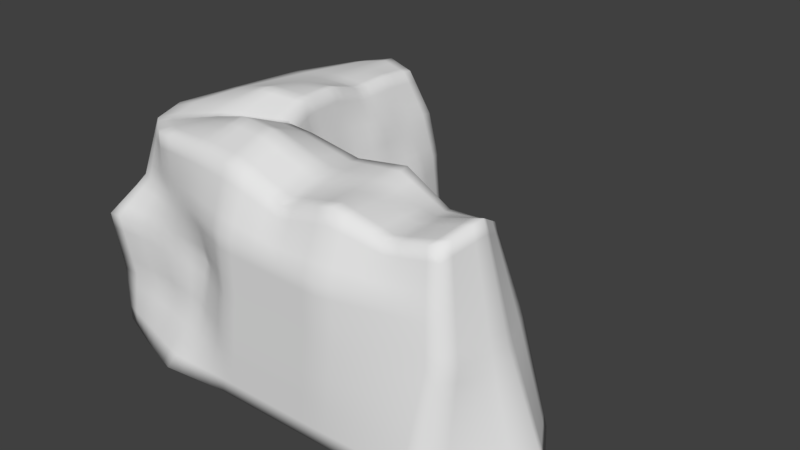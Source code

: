 # Source: G5.blend  (saved by Blender 2.78.0; exported with 4.5.12 LTS)
import bpy
from mathutils import Matrix  # noqa: F401  (used for matrix-valued properties, if any)

bpy.ops.wm.read_factory_settings(use_empty=True)
scene = bpy.context.scene
scene.name = 'Scene'

# ---- collections
col_collection_1 = bpy.data.collections.new('Collection 1'); scene.collection.children.link(col_collection_1)

# ---- world
world_world = bpy.data.worlds.new('World'); scene.world = world_world
world_world.color = (0.05088, 0.05088, 0.05088)
world_world.use_sun_shadow = False
world_world.sun_shadow_jitter_overblur = 0.0
world_world.cycles.sampling_method = 'MANUAL'

# ---- meshes
me_cube_001 = bpy.data.meshes.new('Cube.001')
me_cube_001.from_pydata([(-2.221, -1.379, -2.0), (-2.0, -1.0, 2.0), (-1.363, 1.658, -2.007), (-2.0, 0.7042, 2.0), (1.779, -1.379, -2.0), (1.789, -0.7854, 1.829), (2.39, 1.253, -2.0), (1.671, 0.6239, 1.627), (0.6374, 1.792, -2.007), (0.0, 0.6833, 2.0), (-0.2212, -1.379, -2.0), (0.0, -1.0, 1.946), (-2.0, -1.391, 0.0), (-1.765, 1.128, -0.001473), (2.0, 1.0, 0.0), (2.0, -1.0, 0.0), (0.0, -1.391, 0.0), (0.138, 0.9701, -0.001473), (-2.0, 0.0, -2.0), (-2.048, -0.1221, 2.311), (2.96, 0.3357, -2.0), (1.905, 0.0, 2.0), (0.0, 0.0, 1.882), (0.0, 0.0, -2.0), (2.33, 0.1311, 0.02824), (-5.129, -0.9636, -1.944), (-3.471, -1.523, -2.0), (-2.952, -0.8982, 2.0), (-1.999, 1.559, -2.007), (-2.54, 0.7633, 2.0), (-2.952, -0.8982, 0.0), (-2.306, 1.33, -0.001473), (-2.746, 0.08045, -2.0), (-2.794, -0.04167, 2.311), (-5.055, 1.072, -2.0), (-4.562, -0.3566, 1.936), (-2.149, 1.865, -2.007), (-2.941, 1.067, 1.812), (-5.243, -1.054, 0.2031), (-2.552, 1.478, -0.001473), (-3.874, 0.3129, -2.0), (-3.874, 0.3129, 1.932), (-4.593, 1.373, 1.98), (-2.293, 1.951, -2.007), (-3.076, 1.673, 2.007), (-4.834, 1.451, 0.0), (-2.753, 1.905, -0.09725), (-3.834, 1.451, -2.0), (-3.767, 1.437, 2.166), (-5.423, 4.74, -2.0), (-4.538, 4.743, 1.62), (-2.34, 5.057, -2.139), (-3.188, 4.64, 1.728), (-4.958, 4.852, 0.0), (-2.749, 4.965, -0.001473), (-3.834, 5.492, -2.0), (-3.834, 4.852, 1.786), (-3.834, 5.209, 0.0), (-3.834, 3.151, 1.84), (-3.213, 3.234, 1.757), (-5.423, 2.906, -2.0), (-4.958, 3.151, 0.0), (-3.834, 3.472, -2.0), (-2.213, 3.622, -2.008), (-2.691, 3.247, -0.00221), (-4.686, 3.097, 1.81), (-2.0, -1.391, 1.0), (-1.883, 0.9878, 0.9993), (1.836, 0.8119, 0.8134), (1.894, -0.8927, 0.9144), (0.0, -1.391, 0.8878), (0.1173, 0.9773, 0.9993), (2.117, 0.06554, 1.014), (-2.952, -1.105, 1.0), (-2.423, 1.047, 0.9993), (-4.775, -0.5818, 0.8945), (-2.747, 1.273, 0.9054), (-4.714, 1.412, 0.9901), (-2.915, 1.789, 0.9551), (-4.686, 4.797, 0.81), (-2.894, 4.881, 0.8632), (-3.834, 5.03, 1.0), (-4.76, 3.124, 0.905), (-2.864, 3.32, 0.934), (-1.661, 1.307, -1.004), (2.195, 1.126, -1.0), (1.889, -1.19, -1.0), (-0.1106, -1.394, -1.0), (0.436, 1.465, -1.004), (-2.111, -1.394, -1.0), (2.645, 0.2334, -0.9859), (-2.201, 1.366, -1.004), (-3.062, -1.088, -1.0), (-2.351, 1.672, -1.004), (-5.161, -0.9379, -0.9142), (-2.571, 1.849, -1.052), (-4.944, 1.261, -1.0), (-2.664, 4.98, -1.07), (-5.312, 4.796, -1.0), (-3.834, 5.351, -1.0), (-2.364, 3.514, -1.005), (-5.312, 3.028, -1.0), (-3.976, -0.8117, 1.968), (-2.123, 1.633, -2.007), (-2.741, 0.915, 1.906), (-2.429, 1.404, -0.001473), (-4.426, -0.9544, 0.172), (-3.334, 0.1356, 2.121), (-4.302, -1.254, -2.0), (-3.31, 0.1967, -2.0), (-2.585, 1.16, 0.9523), (-4.076, -0.7359, 0.8696), (-3.972, -0.9405, -0.9711), (-2.228, 1.598, -1.004), (-2.653, 1.692, -0.04936), (-2.208, 1.917, -2.007), (-3.854, 0.8818, -2.0), (-5.243, -0.0795, -2.0), (-3.009, 1.37, 1.91), (-4.797, 0.3238, 1.958), (-5.311, 0.01394, 0.1015), (-3.821, 0.8749, 2.049), (-5.26, 0.1778, 0.9642), (-2.831, 1.531, 0.9302), (-4.913, 0.234, -0.9711), (-2.413, 1.839, -1.028), (-0.3626, 1.792, -2.007), (-1.0, -1.0, 1.654), (-1.0, 0.6937, 1.841), (-1.221, -1.379, -2.0), (-0.862, 0.9701, -0.001473), (-1.0, -1.391, 0.0), (-1.0, 0.0, -2.0), (-1.024, -0.06106, 1.899), (-0.8827, 0.9826, 0.9993), (-1.0, -1.391, 0.9439), (-1.111, -1.394, -1.0), (-0.564, 1.322, -1.004), (0.8356, 0.6536, 1.553), (0.7788, -1.379, -2.0), (1.514, 1.59, -2.004), (0.8943, -0.8927, 1.668), (1.0, -1.195, 0.0), (1.117, 1.136, -0.0007366), (0.9525, 0.0, 1.69), (1.48, 0.1678, -2.0), (0.9471, -1.142, 0.9011), (0.9765, 0.8946, 0.9064), (1.315, 1.296, -1.002), (0.8894, -1.292, -1.0), (-3.8, 2.294, 2.003), (-5.304, 1.989, -2.0), (-3.834, 2.461, -2.0), (-2.125, 2.866, -2.008), (-3.145, 2.454, 2.028), (-5.031, 2.301, 0.0), (-2.81, 2.497, -0.04973), (-4.64, 2.235, 1.895), (-2.929, 2.554, 0.9445), (-4.81, 2.268, 0.9476), (-5.194, 2.145, -1.0), (-2.556, 2.602, -1.029), (-3.201, 3.937, 1.798), (-4.958, 4.002, 0.0), (-2.637, 4.264, -0.001842), (-4.612, 3.92, 1.715), (-3.834, 4.002, 1.813), (-5.423, 3.823, -2.0), (-3.834, 4.482, -2.0), (-2.232, 4.291, -2.074), (-4.723, 3.961, 0.8575), (-2.919, 4.1, 0.8986), (-2.479, 4.326, -1.038), (-5.194, 3.912, -1.0)], [], [(2, 18, 32, 28), (147, 138, 7, 68), (72, 21, 5, 69), (135, 127, 1, 66), (145, 20, 4, 139), (133, 19, 1, 127), (144, 22, 11, 141), (132, 23, 10, 129), (146, 141, 11, 70), (134, 128, 9, 71), (137, 130, 17, 88), (149, 142, 16, 87), (136, 131, 12, 89), (90, 24, 15, 86), (148, 143, 14, 85), (66, 1, 27, 73), (84, 2, 28, 91), (85, 14, 24, 90), (126, 8, 23, 132), (138, 9, 22, 144), (128, 3, 19, 133), (140, 6, 20, 145), (68, 7, 21, 72), (89, 12, 30, 92), (102, 107, 41, 35), (111, 102, 35, 75), (113, 103, 36, 93), (110, 105, 39, 76), (67, 13, 31, 74), (19, 3, 29, 33), (1, 19, 33, 27), (18, 0, 26, 32), (125, 115, 43, 95), (123, 114, 46, 78), (115, 116, 47, 43), (116, 117, 34, 47), (112, 106, 38, 94), (107, 104, 37, 41), (109, 108, 25, 40), (103, 109, 40, 36), (169, 168, 55, 51), (168, 167, 49, 55), (166, 162, 52, 56), (173, 163, 53, 98), (122, 119, 42, 77), (119, 121, 48, 42), (124, 120, 45, 96), (121, 118, 44, 48), (81, 56, 52, 80), (99, 57, 54, 97), (98, 53, 57, 99), (79, 50, 56, 81), (171, 164, 54, 80), (172, 169, 51, 97), (170, 165, 50, 79), (165, 166, 56, 50), (157, 150, 58, 65), (159, 157, 65, 82), (161, 153, 63, 100), (158, 156, 64, 83), (160, 155, 61, 101), (150, 154, 59, 58), (152, 151, 60, 62), (153, 152, 62, 63), (154, 158, 83, 59), (155, 159, 82, 61), (163, 170, 79, 53), (162, 171, 80, 52), (53, 79, 81, 57), (57, 81, 80, 54), (120, 122, 77, 45), (118, 123, 78, 44), (3, 67, 74, 29), (104, 110, 76, 37), (106, 111, 75, 38), (14, 68, 72, 24), (12, 66, 73, 30), (130, 134, 71, 17), (142, 146, 70, 16), (131, 135, 66, 12), (24, 72, 69, 15), (143, 147, 68, 14), (151, 160, 101, 60), (156, 161, 100, 64), (164, 172, 97, 54), (49, 98, 99, 55), (55, 99, 97, 51), (117, 124, 96, 34), (167, 173, 98, 49), (108, 112, 94, 25), (114, 125, 95, 46), (105, 113, 93, 39), (0, 89, 92, 26), (6, 85, 90, 20), (13, 84, 91, 31), (140, 148, 85, 6), (20, 90, 86, 4), (129, 136, 89, 0), (139, 149, 87, 10), (126, 137, 88, 8), (31, 91, 113, 105), (26, 92, 112, 108), (30, 73, 111, 106), (29, 74, 110, 104), (28, 32, 109, 103), (32, 26, 108, 109), (33, 29, 104, 107), (92, 30, 106, 112), (74, 31, 105, 110), (91, 28, 103, 113), (73, 27, 102, 111), (27, 33, 107, 102), (39, 93, 125, 114), (25, 94, 124, 117), (37, 76, 123, 118), (38, 75, 122, 120), (41, 37, 118, 121), (94, 38, 120, 124), (35, 41, 121, 119), (75, 35, 119, 122), (40, 25, 117, 116), (36, 40, 116, 115), (76, 39, 114, 123), (93, 36, 115, 125), (2, 84, 137, 126), (10, 87, 136, 129), (16, 70, 135, 131), (13, 67, 134, 130), (9, 128, 133, 22), (2, 126, 132, 18), (87, 16, 131, 136), (84, 13, 130, 137), (67, 3, 128, 134), (18, 132, 129, 0), (22, 133, 127, 11), (70, 11, 127, 135), (4, 86, 149, 139), (8, 88, 148, 140), (17, 71, 147, 143), (15, 69, 146, 142), (8, 140, 145, 23), (7, 138, 144, 21), (88, 17, 143, 148), (86, 15, 142, 149), (69, 5, 141, 146), (21, 144, 141, 5), (23, 145, 139, 10), (71, 9, 138, 147), (46, 95, 161, 156), (34, 96, 160, 151), (45, 77, 159, 155), (44, 78, 158, 154), (43, 47, 152, 153), (47, 34, 151, 152), (48, 44, 154, 150), (96, 45, 155, 160), (78, 46, 156, 158), (95, 43, 153, 161), (77, 42, 157, 159), (42, 48, 150, 157), (60, 101, 173, 167), (64, 100, 172, 164), (59, 83, 171, 162), (61, 82, 170, 163), (65, 58, 166, 165), (82, 65, 165, 170), (100, 63, 169, 172), (83, 64, 164, 171), (101, 61, 163, 173), (58, 59, 162, 166), (62, 60, 167, 168), (63, 62, 168, 169)])
me_cube_001.polygons.foreach_set('use_smooth', [True] * 172)
_uv = me_cube_001.uv_layers.new(name='uv')
_uv.uv.foreach_set('vector', [0.2458, 0.2642, 0.3491, 0.3063, 0.3428, 0.3522, 0.2509, 0.3037, 0.7788, 0.4918, 0.7353, 0.4979, 0.7332, 0.4462, 0.7863, 0.4389, 0.3554, 0.5736, 0.3674, 0.5124, 0.4136, 0.5266, 0.4122, 0.5832, 0.6284, 0.598, 0.676, 0.5989, 0.6972, 0.6605, 0.6315, 0.6597, 0.3446, 0.09152, 0.3365, 0.0, 0.4425, 0.07571, 0.4408, 0.1374, 0.5043, 0.1803, 0.4969, 0.2433, 0.4425, 0.2382, 0.4459, 0.1765, 0.5136, 0.05869, 0.5108, 0.1174, 0.4477, 0.1149, 0.4574, 0.06008, 0.3509, 0.2447, 0.3526, 0.183, 0.4391, 0.199, 0.4373, 0.2606, 0.6285, 0.4785, 0.6784, 0.4823, 0.6946, 0.5372, 0.6252, 0.5364, 0.7679, 0.6062, 0.7119, 0.6102, 0.7054, 0.5482, 0.7713, 0.5447, 0.8967, 0.5931, 0.8292, 0.6075, 0.8327, 0.546, 0.9021, 0.5321, 0.5085, 0.4816, 0.5718, 0.475, 0.5698, 0.5363, 0.5073, 0.543, 0.5069, 0.6047, 0.5694, 0.5979, 0.5691, 0.6596, 0.5065, 0.6663, 0.3296, 0.699, 0.3434, 0.6348, 0.4108, 0.6398, 0.4122, 0.6988, 0.9026, 0.4774, 0.8383, 0.4864, 0.8394, 0.4316, 0.9032, 0.4227, 0.6315, 0.6597, 0.6972, 0.6605, 0.6977, 0.7194, 0.6336, 0.7189, 0.8927, 0.6605, 0.9601, 0.6461, 0.9566, 0.6849, 0.8917, 0.6939, 0.271, 0.6863, 0.2871, 0.625, 0.3434, 0.6348, 0.3296, 0.699, 0.239, 0.2024, 0.2408, 0.1407, 0.3526, 0.183, 0.3509, 0.2447, 0.5548, 0.06751, 0.5535, 0.1191, 0.5108, 0.1174, 0.5136, 0.05869, 0.552, 0.1807, 0.5497, 0.2424, 0.4969, 0.2433, 0.5043, 0.1803, 0.2551, 0.08705, 0.2778, 0.03361, 0.3365, 0.0, 0.3446, 0.09152, 0.3053, 0.5757, 0.3236, 0.5263, 0.3674, 0.5124, 0.3554, 0.5736, 0.5065, 0.6663, 0.5691, 0.6596, 0.5729, 0.7192, 0.5088, 0.7256, 0.4495, 0.3604, 0.5103, 0.3232, 0.5206, 0.3569, 0.4767, 0.3976, 0.6281, 0.7889, 0.6961, 0.7827, 0.6977, 0.8197, 0.6307, 0.8323, 0.7216, 0.8077, 0.722, 0.7459, 0.7367, 0.7456, 0.7274, 0.8092, 0.7674, 0.7117, 0.8298, 0.7055, 0.8304, 0.7133, 0.7712, 0.7222, 0.7645, 0.6677, 0.8283, 0.6637, 0.8292, 0.6976, 0.7635, 0.7012, 0.4969, 0.2433, 0.5497, 0.2424, 0.5521, 0.2758, 0.5001, 0.2895, 0.4425, 0.2382, 0.4969, 0.2433, 0.5001, 0.2895, 0.4465, 0.2971, 0.3491, 0.3063, 0.4356, 0.3223, 0.4425, 0.3996, 0.3428, 0.3522, 0.4236, 0.5751, 0.4219, 0.6365, 0.4165, 0.6356, 0.4136, 0.5743, 0.7249, 0.9324, 0.7323, 0.8706, 0.7466, 0.8685, 0.7418, 0.9343, 0.228, 0.3159, 0.2904, 0.4191, 0.2546, 0.4169, 0.2257, 0.3211, 0.2904, 0.4191, 0.3485, 0.5064, 0.2763, 0.4929, 0.2546, 0.4169, 0.5115, 0.7819, 0.5826, 0.81, 0.5834, 0.8602, 0.5146, 0.8552, 0.5103, 0.3232, 0.5614, 0.2885, 0.5706, 0.3013, 0.5206, 0.3569, 0.3345, 0.3868, 0.4241, 0.4504, 0.4044, 0.5008, 0.3262, 0.4213, 0.246, 0.3111, 0.3345, 0.3868, 0.3262, 0.4213, 0.2314, 0.3124, 0.07842, 0.3134, 0.06364, 0.4118, 0.0, 0.4101, 0.02999, 0.3187, 0.06364, 0.4118, 0.1024, 0.5109, 0.04468, 0.5093, 0.0, 0.4101, 0.753, 0.3635, 0.7506, 0.3243, 0.795, 0.3253, 0.8066, 0.3656, 0.1899, 0.5698, 0.1252, 0.5649, 0.1247, 0.5124, 0.1905, 0.5153, 0.07089, 0.8014, 0.00417, 0.7929, 0.0, 0.7282, 0.06275, 0.7251, 0.5189, 0.4138, 0.5558, 0.355, 0.591, 0.353, 0.5853, 0.4038, 0.1874, 0.7965, 0.1251, 0.8109, 0.1255, 0.7221, 0.1889, 0.7331, 0.5558, 0.355, 0.5893, 0.3062, 0.608, 0.3111, 0.591, 0.353, 0.899, 0.05012, 0.8977, 0.0004103, 0.939, 0.0, 0.9589, 0.05482, 0.9027, 0.1747, 0.9008, 0.1127, 0.9697, 0.1077, 0.9775, 0.172, 0.8111, 0.1695, 0.831, 0.1096, 0.9008, 0.1127, 0.9027, 0.1747, 0.8464, 0.0597, 0.8541, 0.01003, 0.8977, 0.0004103, 0.899, 0.05012, 0.8857, 0.9241, 0.8924, 0.8657, 0.9371, 0.8652, 0.934, 0.9193, 0.8939, 0.8011, 0.8885, 0.7356, 0.9371, 0.731, 0.9364, 0.7998, 0.06947, 0.5679, 0.01506, 0.5709, 0.01966, 0.5201, 0.07151, 0.5162, 0.7462, 0.4113, 0.753, 0.3635, 0.8066, 0.3656, 0.7984, 0.4087, 0.6396, 0.4088, 0.6452, 0.3572, 0.6995, 0.3614, 0.694, 0.4138, 0.06586, 0.6723, 0.005229, 0.675, 0.01046, 0.6218, 0.06744, 0.6195, 0.7873, 0.8078, 0.7988, 0.7423, 0.8467, 0.7413, 0.8422, 0.8039, 0.7895, 0.9316, 0.784, 0.8704, 0.8296, 0.8694, 0.8366, 0.9278, 0.191, 0.6787, 0.127, 0.6697, 0.1257, 0.6173, 0.1917, 0.6243, 0.6452, 0.3572, 0.6568, 0.3172, 0.7064, 0.3234, 0.6995, 0.3614, 0.1909, 0.4152, 0.2182, 0.5067, 0.1602, 0.5124, 0.1273, 0.4135, 0.1684, 0.3092, 0.1909, 0.4152, 0.1273, 0.4135, 0.1206, 0.3134, 0.7862, 0.9999, 0.7895, 0.9316, 0.8366, 0.9278, 0.8353, 0.9823, 0.127, 0.6697, 0.06586, 0.6723, 0.06744, 0.6195, 0.1257, 0.6173, 0.1252, 0.5649, 0.06947, 0.5679, 0.07151, 0.5162, 0.1247, 0.5124, 0.8789, 0.9825, 0.8857, 0.9241, 0.934, 0.9193, 0.9225, 0.976, 0.831, 0.1096, 0.8464, 0.0597, 0.899, 0.05012, 0.9008, 0.1127, 0.9008, 0.1127, 0.899, 0.05012, 0.9589, 0.05482, 0.9697, 0.1077, 0.1251, 0.8109, 0.07089, 0.8014, 0.06275, 0.7251, 0.1255, 0.7221, 0.7174, 0.9941, 0.7249, 0.9324, 0.7418, 0.9343, 0.737, 1.0, 0.6988, 0.6713, 0.7645, 0.6677, 0.7635, 0.7012, 0.6977, 0.7047, 0.7049, 0.7179, 0.7674, 0.7117, 0.7712, 0.7222, 0.7121, 0.731, 0.5826, 0.81, 0.6281, 0.7889, 0.6307, 0.8323, 0.5834, 0.8602, 0.2871, 0.625, 0.3053, 0.5757, 0.3554, 0.5736, 0.3434, 0.6348, 0.5691, 0.6596, 0.6315, 0.6597, 0.6336, 0.7189, 0.5729, 0.7192, 0.8292, 0.6075, 0.7679, 0.6062, 0.7713, 0.5447, 0.8327, 0.546, 0.5718, 0.475, 0.6285, 0.4785, 0.6252, 0.5364, 0.5698, 0.5363, 0.5694, 0.5979, 0.6284, 0.598, 0.6315, 0.6597, 0.5691, 0.6596, 0.3434, 0.6348, 0.3554, 0.5736, 0.4122, 0.5832, 0.4108, 0.6398, 0.8383, 0.4864, 0.7788, 0.4918, 0.7863, 0.4389, 0.8394, 0.4316, 0.2544, 0.6877, 0.191, 0.6787, 0.1917, 0.6243, 0.255, 0.6312, 0.784, 0.8704, 0.7873, 0.8078, 0.8422, 0.8039, 0.8296, 0.8694, 0.8924, 0.8657, 0.8939, 0.8011, 0.9364, 0.7998, 0.9371, 0.8652, 0.8066, 0.229, 0.8111, 0.1695, 0.9027, 0.1747, 0.9046, 0.2368, 0.9046, 0.2368, 0.9027, 0.1747, 0.9775, 0.172, 1.0, 0.2368, 0.255, 0.8152, 0.1874, 0.7965, 0.1889, 0.7331, 0.2523, 0.7442, 0.2544, 0.5747, 0.1899, 0.5698, 0.1905, 0.5153, 0.2539, 0.5181, 0.4445, 0.8016, 0.5115, 0.7819, 0.5146, 0.8552, 0.4501, 0.8531, 0.4236, 0.5124, 0.4236, 0.5751, 0.4136, 0.5743, 0.4155, 0.5164, 0.8298, 0.7055, 0.8948, 0.6964, 0.8954, 0.7043, 0.8304, 0.7133, 0.4442, 0.6731, 0.5065, 0.6663, 0.5088, 0.7256, 0.4425, 0.7498, 0.255, 0.7476, 0.271, 0.6863, 0.3296, 0.699, 0.3158, 0.7632, 0.8283, 0.6637, 0.8927, 0.6605, 0.8917, 0.6939, 0.8292, 0.6976, 0.9689, 0.4689, 0.9026, 0.4774, 0.9032, 0.4227, 0.967, 0.4138, 0.3158, 0.7632, 0.3296, 0.699, 0.4122, 0.6988, 0.4136, 0.7578, 0.4445, 0.6114, 0.5069, 0.6047, 0.5065, 0.6663, 0.4442, 0.6731, 0.4453, 0.4881, 0.5085, 0.4816, 0.5073, 0.543, 0.4449, 0.5498, 0.9654, 0.5851, 0.8967, 0.5931, 0.9021, 0.5321, 0.9689, 0.5236, 0.7066, 0.8697, 0.7069, 0.808, 0.7216, 0.8077, 0.7123, 0.8712, 0.4425, 0.7498, 0.5088, 0.7256, 0.5115, 0.7819, 0.4445, 0.8016, 0.5729, 0.7192, 0.6336, 0.7189, 0.6281, 0.7889, 0.5826, 0.81, 0.6977, 0.7047, 0.7635, 0.7012, 0.7674, 0.7117, 0.7049, 0.7179, 0.2509, 0.3037, 0.3428, 0.3522, 0.3345, 0.3868, 0.246, 0.3111, 0.3428, 0.3522, 0.4425, 0.3996, 0.4241, 0.4504, 0.3345, 0.3868, 0.5001, 0.2895, 0.5521, 0.2758, 0.5614, 0.2885, 0.5103, 0.3232, 0.5088, 0.7256, 0.5729, 0.7192, 0.5826, 0.81, 0.5115, 0.7819, 0.7635, 0.7012, 0.8292, 0.6976, 0.8298, 0.7055, 0.7674, 0.7117, 0.7069, 0.808, 0.7162, 0.7444, 0.722, 0.7459, 0.7216, 0.8077, 0.6336, 0.7189, 0.6977, 0.7194, 0.6961, 0.7827, 0.6281, 0.7889, 0.4465, 0.2971, 0.5001, 0.2895, 0.5103, 0.3232, 0.4495, 0.3604, 0.7181, 0.8727, 0.7274, 0.8092, 0.7384, 0.8081, 0.7323, 0.8706, 0.2509, 0.8697, 0.1872, 0.8689, 0.1874, 0.7965, 0.255, 0.8152, 0.6977, 0.9882, 0.7079, 0.9305, 0.7249, 0.9324, 0.7174, 0.9941, 0.1188, 0.8768, 0.07059, 0.848, 0.07089, 0.8014, 0.1251, 0.8109, 0.5206, 0.3569, 0.5706, 0.3013, 0.5893, 0.3062, 0.5558, 0.355, 0.1872, 0.8689, 0.1188, 0.8768, 0.1251, 0.8109, 0.1874, 0.7965, 0.4767, 0.3976, 0.5206, 0.3569, 0.5558, 0.355, 0.5189, 0.4138, 0.07059, 0.848, 0.003488, 0.8348, 0.00417, 0.7929, 0.07089, 0.8014, 0.3262, 0.4213, 0.4044, 0.5008, 0.3485, 0.5064, 0.2904, 0.4191, 0.2314, 0.3124, 0.3262, 0.4213, 0.2904, 0.4191, 0.228, 0.3159, 0.7079, 0.9305, 0.7181, 0.8727, 0.7323, 0.8706, 0.7249, 0.9324, 0.7274, 0.8092, 0.7367, 0.7456, 0.7405, 0.7463, 0.7384, 0.8081, 0.9601, 0.6461, 0.8927, 0.6605, 0.8967, 0.5931, 0.9654, 0.5851, 0.4449, 0.5498, 0.5073, 0.543, 0.5069, 0.6047, 0.4445, 0.6114, 0.5698, 0.5363, 0.6252, 0.5364, 0.6284, 0.598, 0.5694, 0.5979, 0.8283, 0.6637, 0.7645, 0.6677, 0.7679, 0.6062, 0.8292, 0.6075, 0.5535, 0.1191, 0.552, 0.1807, 0.5043, 0.1803, 0.5108, 0.1174, 0.2458, 0.2642, 0.239, 0.2024, 0.3509, 0.2447, 0.3491, 0.3063, 0.5073, 0.543, 0.5698, 0.5363, 0.5694, 0.5979, 0.5069, 0.6047, 0.8927, 0.6605, 0.8283, 0.6637, 0.8292, 0.6075, 0.8967, 0.5931, 0.7645, 0.6677, 0.6988, 0.6713, 0.7119, 0.6102, 0.7679, 0.6062, 0.3491, 0.3063, 0.3509, 0.2447, 0.4373, 0.2606, 0.4356, 0.3223, 0.5108, 0.1174, 0.5043, 0.1803, 0.4459, 0.1765, 0.4477, 0.1149, 0.6252, 0.5364, 0.6946, 0.5372, 0.676, 0.5989, 0.6284, 0.598, 0.4456, 0.4265, 0.5097, 0.4201, 0.5085, 0.4816, 0.4453, 0.4881, 0.9689, 0.5236, 0.9021, 0.5321, 0.9026, 0.4774, 0.9689, 0.4689, 0.8327, 0.546, 0.7713, 0.5447, 0.7788, 0.4918, 0.8383, 0.4864, 0.5738, 0.4138, 0.6317, 0.4206, 0.6285, 0.4785, 0.5718, 0.475, 0.2408, 0.1407, 0.2551, 0.08705, 0.3446, 0.09152, 0.3526, 0.183, 0.5548, 0.01594, 0.5548, 0.06751, 0.5136, 0.05869, 0.5153, 0.0, 0.9021, 0.5321, 0.8327, 0.546, 0.8383, 0.4864, 0.9026, 0.4774, 0.5097, 0.4201, 0.5738, 0.4138, 0.5718, 0.475, 0.5085, 0.4816, 0.6317, 0.4206, 0.6897, 0.4274, 0.6784, 0.4823, 0.6285, 0.4785, 0.5153, 0.0, 0.5136, 0.05869, 0.4574, 0.06008, 0.466, 0.005237, 0.3526, 0.183, 0.3446, 0.09152, 0.4408, 0.1374, 0.4391, 0.199, 0.7713, 0.5447, 0.7054, 0.5482, 0.7353, 0.4979, 0.7788, 0.4918, 0.7466, 0.8685, 0.7405, 0.8089, 0.7873, 0.8078, 0.784, 0.8704, 0.2523, 0.7442, 0.1889, 0.7331, 0.191, 0.6787, 0.2544, 0.6877, 0.1255, 0.7221, 0.06275, 0.7251, 0.06586, 0.6723, 0.127, 0.6697, 0.737, 1.0, 0.7418, 0.9343, 0.7895, 0.9316, 0.7862, 0.9999, 0.2257, 0.3211, 0.2546, 0.4169, 0.1909, 0.4152, 0.1684, 0.3092, 0.2546, 0.4169, 0.2763, 0.4929, 0.2182, 0.5067, 0.1909, 0.4152, 0.591, 0.353, 0.608, 0.3111, 0.6568, 0.3172, 0.6452, 0.3572, 0.1889, 0.7331, 0.1255, 0.7221, 0.127, 0.6697, 0.191, 0.6787, 0.7418, 0.9343, 0.7466, 0.8685, 0.784, 0.8704, 0.7895, 0.9316, 0.7405, 0.8089, 0.7434, 0.7474, 0.7988, 0.7423, 0.7873, 0.8078, 0.06275, 0.7251, 0.0, 0.7282, 0.005229, 0.675, 0.06586, 0.6723, 0.5853, 0.4038, 0.591, 0.353, 0.6452, 0.3572, 0.6396, 0.4088, 0.255, 0.6312, 0.1917, 0.6243, 0.1899, 0.5698, 0.2544, 0.5747, 0.8296, 0.8694, 0.8422, 0.8039, 0.8939, 0.8011, 0.8924, 0.8657, 0.8353, 0.9823, 0.8366, 0.9278, 0.8857, 0.9241, 0.8789, 0.9825, 0.1257, 0.6173, 0.06744, 0.6195, 0.06947, 0.5679, 0.1252, 0.5649, 0.694, 0.4138, 0.6995, 0.3614, 0.753, 0.3635, 0.7462, 0.4113, 0.06744, 0.6195, 0.01046, 0.6218, 0.01506, 0.5709, 0.06947, 0.5679, 0.8422, 0.8039, 0.8467, 0.7413, 0.8885, 0.7356, 0.8939, 0.8011, 0.8366, 0.9278, 0.8296, 0.8694, 0.8924, 0.8657, 0.8857, 0.9241, 0.1917, 0.6243, 0.1257, 0.6173, 0.1252, 0.5649, 0.1899, 0.5698, 0.6995, 0.3614, 0.7064, 0.3234, 0.7506, 0.3243, 0.753, 0.3635, 0.1273, 0.4135, 0.1602, 0.5124, 0.1024, 0.5109, 0.06364, 0.4118, 0.1206, 0.3134, 0.1273, 0.4135, 0.06364, 0.4118, 0.07842, 0.3134])
_uv.active_render = True
_uv = me_cube_001.uv_layers.new(name='source')
_uv.uv.foreach_set('vector', [0.4705, 0.1442, 0.3959, 0.1455, 0.3084, 0.1455, 0.3959, 0.1442, 0.7446, 0.6569, 0.7281, 0.7707, 0.826, 0.7836, 0.8453, 0.6405, 0.8783, 0.6758, 0.8534, 0.8493, 0.8398, 0.8192, 0.8522, 0.6583, 0.513, 0.6635, 0.513, 0.7885, 0.3959, 0.8493, 0.3959, 0.6734, 0.8036, 0.1455, 0.9771, 0.1455, 0.8386, 0.1455, 0.7215, 0.1455, 0.5102, 0.8316, 0.3902, 0.904, 0.3959, 0.8493, 0.513, 0.7885, 0.7418, 0.7947, 0.6302, 0.8286, 0.6302, 0.8398, 0.735, 0.7908, 0.513, 0.1455, 0.6302, 0.1455, 0.6043, 0.1455, 0.4871, 0.1455, 0.7412, 0.656, 0.735, 0.7908, 0.6302, 0.8398, 0.6302, 0.6536, 0.5268, 0.6732, 0.513, 0.8213, 0.6302, 0.8493, 0.644, 0.6732, 0.5641, 0.3207, 0.5292, 0.4972, 0.6464, 0.4972, 0.6813, 0.3207, 0.7344, 0.3215, 0.7474, 0.4974, 0.6302, 0.4974, 0.6173, 0.3215, 0.5001, 0.3215, 0.513, 0.4974, 0.3959, 0.4974, 0.3829, 0.3215, 0.9401, 0.324, 0.9032, 0.5024, 0.8646, 0.4974, 0.8516, 0.3215, 0.7843, 0.3211, 0.7611, 0.4973, 0.8646, 0.4974, 0.8874, 0.3215, 0.3959, 0.6734, 0.3959, 0.8493, 0.2843, 0.8493, 0.2843, 0.6734, 0.4356, 0.3207, 0.4705, 0.1442, 0.3959, 0.1442, 0.3723, 0.3207, 0.8874, 0.3215, 0.8646, 0.4974, 0.9032, 0.5024, 0.9401, 0.324, 0.5877, 0.1442, 0.7049, 0.1442, 0.6302, 0.1455, 0.513, 0.1455, 0.7281, 0.7707, 0.6302, 0.8493, 0.6302, 0.8286, 0.7418, 0.7947, 0.513, 0.8213, 0.3959, 0.8493, 0.3902, 0.904, 0.5102, 0.8316, 0.8076, 0.1449, 0.9102, 0.1455, 0.9771, 0.1455, 0.8036, 0.1455, 0.8453, 0.6405, 0.826, 0.7836, 0.8534, 0.8493, 0.8783, 0.6758, 0.3829, 0.3215, 0.3959, 0.4974, 0.2843, 0.4974, 0.2714, 0.3215, 0.1643, 0.8437, 0.2395, 0.8706, 0.1762, 0.8372, 0.09563, 0.8381, 0.1527, 0.6504, 0.1643, 0.8437, 0.09563, 0.8381, 0.07074, 0.6548, 0.3692, 0.3207, 0.3815, 0.1442, 0.3783, 0.1442, 0.3547, 0.3207, 0.3273, 0.665, 0.3456, 0.4972, 0.3311, 0.4972, 0.3084, 0.6567, 0.4096, 0.6732, 0.4233, 0.4972, 0.36, 0.4972, 0.3463, 0.6732, 0.3902, 0.904, 0.3959, 0.8493, 0.3325, 0.8493, 0.3028, 0.904, 0.3959, 0.8493, 0.3902, 0.904, 0.3028, 0.904, 0.2843, 0.8493, 0.3959, 0.1455, 0.3699, 0.1455, 0.2234, 0.1455, 0.3084, 0.1455, 0.3475, 0.3165, 0.3715, 0.1442, 0.3615, 0.1442, 0.3289, 0.3123, 0.2985, 0.6611, 0.3194, 0.4887, 0.3076, 0.4803, 0.2887, 0.6654, 0.3715, 0.1442, 0.1786, 0.1455, 0.181, 0.1455, 0.3615, 0.1442, 0.1786, 0.1455, 0.01579, 0.1455, 0.03787, 0.1455, 0.181, 0.1455, 0.1648, 0.3266, 0.1116, 0.5277, 0.01583, 0.5331, 0.02551, 0.3366, 0.2395, 0.8706, 0.3091, 0.8328, 0.2856, 0.8163, 0.1762, 0.8372, 0.2423, 0.1455, 0.1261, 0.1455, 0.02926, 0.1554, 0.1762, 0.1455, 0.3815, 0.1442, 0.2423, 0.1455, 0.1762, 0.1455, 0.3783, 0.1442, 0.3686, 0.1326, 0.181, 0.1455, 0.181, 0.1455, 0.356, 0.1212, 0.181, 0.1455, -0.005195, 0.1455, -0.005195, 0.1455, 0.181, 0.1455, 0.181, 0.8164, 0.2552, 0.8137, 0.2566, 0.8014, 0.181, 0.8117, 0.02165, 0.3215, 0.04921, 0.4974, 0.04921, 0.4974, 0.007763, 0.3215, 0.01386, 0.6671, 0.06809, 0.8419, 0.09198, 0.8458, 0.07788, 0.6716, 0.06809, 0.8419, 0.1825, 0.8579, 0.1888, 0.8785, 0.09198, 0.8458, 0.05454, 0.3266, 0.007872, 0.5153, 0.06379, 0.4974, 0.05083, 0.3215, 0.1825, 0.8579, 0.2776, 0.8334, 0.2697, 0.8506, 0.1888, 0.8785, 0.181, 0.6734, 0.181, 0.8117, 0.2566, 0.8014, 0.2911, 0.6493, 0.181, 0.3215, 0.181, 0.4974, 0.3081, 0.4972, 0.3181, 0.3092, 0.007763, 0.3215, 0.04921, 0.4974, 0.181, 0.4974, 0.181, 0.3215, 0.08111, 0.6399, 0.09842, 0.7824, 0.181, 0.8117, 0.181, 0.6734, 0.2882, 0.6555, 0.3212, 0.4971, 0.3081, 0.4972, 0.2911, 0.6493, 0.3397, 0.3148, 0.3686, 0.1326, 0.356, 0.1212, 0.3181, 0.3092, 0.07678, 0.6483, 0.08976, 0.7992, 0.09842, 0.7824, 0.08111, 0.6399, 0.08976, 0.7992, 0.181, 0.8164, 0.181, 0.8117, 0.09842, 0.7824, 0.08654, 0.8308, 0.1849, 0.8498, 0.181, 0.8211, 0.08111, 0.8159, 0.06661, 0.6641, 0.08654, 0.8308, 0.08111, 0.8159, 0.07245, 0.6566, 0.3307, 0.3164, 0.3812, 0.1441, 0.3709, 0.1441, 0.3532, 0.3205, 0.287, 0.6636, 0.3009, 0.4887, 0.3149, 0.497, 0.2946, 0.6617, 0.02165, 0.3215, 0.04066, 0.4974, 0.04921, 0.4974, 0.007763, 0.3215, 0.1849, 0.8498, 0.2617, 0.8542, 0.2537, 0.8066, 0.181, 0.8211, 0.181, 0.1455, 0.008688, 0.1455, -0.005195, 0.1455, 0.181, 0.1455, 0.3812, 0.1441, 0.181, 0.1455, 0.181, 0.1455, 0.3709, 0.1441, 0.2617, 0.8542, 0.287, 0.6636, 0.2946, 0.6617, 0.2537, 0.8066, 0.04066, 0.4974, 0.06661, 0.6641, 0.07245, 0.6566, 0.04921, 0.4974, 0.04921, 0.4974, 0.07678, 0.6483, 0.08111, 0.6399, 0.04921, 0.4974, 0.2552, 0.8137, 0.2882, 0.6555, 0.2911, 0.6493, 0.2566, 0.8014, 0.04921, 0.4974, 0.08111, 0.6399, 0.181, 0.6734, 0.181, 0.4974, 0.181, 0.4974, 0.181, 0.6734, 0.2911, 0.6493, 0.3081, 0.4972, 0.007872, 0.5153, 0.01386, 0.6671, 0.07788, 0.6716, 0.06379, 0.4974, 0.2776, 0.8334, 0.2985, 0.6611, 0.2887, 0.6654, 0.2697, 0.8506, 0.3959, 0.8493, 0.4096, 0.6732, 0.3463, 0.6732, 0.3325, 0.8493, 0.3091, 0.8328, 0.3273, 0.665, 0.3084, 0.6567, 0.2856, 0.8163, 0.1116, 0.5277, 0.1527, 0.6504, 0.07074, 0.6548, 0.01583, 0.5331, 0.8646, 0.4974, 0.8453, 0.6405, 0.8783, 0.6758, 0.9032, 0.5024, 0.3959, 0.4974, 0.3959, 0.6734, 0.2843, 0.6734, 0.2843, 0.4974, 0.5292, 0.4972, 0.5268, 0.6732, 0.644, 0.6732, 0.6464, 0.4972, 0.7474, 0.4974, 0.7412, 0.656, 0.6302, 0.6536, 0.6302, 0.4974, 0.513, 0.4974, 0.513, 0.6635, 0.3959, 0.6734, 0.3959, 0.4974, 0.9032, 0.5024, 0.8783, 0.6758, 0.8522, 0.6583, 0.8646, 0.4974, 0.7611, 0.4973, 0.7446, 0.6569, 0.8453, 0.6405, 0.8646, 0.4974, 0.008688, 0.1455, 0.02165, 0.3215, 0.007763, 0.3215, -0.005195, 0.1455, 0.3009, 0.4887, 0.3307, 0.3164, 0.3532, 0.3205, 0.3149, 0.497, 0.3212, 0.4971, 0.3397, 0.3148, 0.3181, 0.3092, 0.3081, 0.4972, -0.005195, 0.1455, 0.007763, 0.3215, 0.181, 0.3215, 0.181, 0.1455, 0.181, 0.1455, 0.181, 0.3215, 0.3181, 0.3092, 0.356, 0.1212, 0.01579, 0.1455, 0.05454, 0.3266, 0.05083, 0.3215, 0.03787, 0.1455, -0.005195, 0.1455, 0.02165, 0.3215, 0.007763, 0.3215, -0.005195, 0.1455, 0.1261, 0.1455, 0.1648, 0.3266, 0.02551, 0.3366, 0.02926, 0.1554, 0.3194, 0.4887, 0.3475, 0.3165, 0.3289, 0.3123, 0.3076, 0.4803, 0.3456, 0.4972, 0.3692, 0.3207, 0.3547, 0.3207, 0.3311, 0.4972, 0.3699, 0.1455, 0.3829, 0.3215, 0.2714, 0.3215, 0.2234, 0.1455, 0.9102, 0.1455, 0.8874, 0.3215, 0.9401, 0.324, 0.9771, 0.1455, 0.4233, 0.4972, 0.4356, 0.3207, 0.3723, 0.3207, 0.36, 0.4972, 0.8076, 0.1449, 0.7843, 0.3211, 0.8874, 0.3215, 0.9102, 0.1455, 0.9771, 0.1455, 0.9401, 0.324, 0.8516, 0.3215, 0.8386, 0.1455, 0.4871, 0.1455, 0.5001, 0.3215, 0.3829, 0.3215, 0.3699, 0.1455, 0.7215, 0.1455, 0.7344, 0.3215, 0.6173, 0.3215, 0.6043, 0.1455, 0.5877, 0.1442, 0.5641, 0.3207, 0.6813, 0.3207, 0.7049, 0.1442, 0.36, 0.4972, 0.3723, 0.3207, 0.3692, 0.3207, 0.3456, 0.4972, 0.2234, 0.1455, 0.2714, 0.3215, 0.1648, 0.3266, 0.1261, 0.1455, 0.2843, 0.4974, 0.2843, 0.6734, 0.1527, 0.6504, 0.1116, 0.5277, 0.3325, 0.8493, 0.3463, 0.6732, 0.3273, 0.665, 0.3091, 0.8328, 0.3959, 0.1442, 0.3084, 0.1455, 0.2423, 0.1455, 0.3815, 0.1442, 0.3084, 0.1455, 0.2234, 0.1455, 0.1261, 0.1455, 0.2423, 0.1455, 0.3028, 0.904, 0.3325, 0.8493, 0.3091, 0.8328, 0.2395, 0.8706, 0.2714, 0.3215, 0.2843, 0.4974, 0.1116, 0.5277, 0.1648, 0.3266, 0.3463, 0.6732, 0.36, 0.4972, 0.3456, 0.4972, 0.3273, 0.665, 0.3723, 0.3207, 0.3959, 0.1442, 0.3815, 0.1442, 0.3692, 0.3207, 0.2843, 0.6734, 0.2843, 0.8493, 0.1643, 0.8437, 0.1527, 0.6504, 0.2843, 0.8493, 0.3028, 0.904, 0.2395, 0.8706, 0.1643, 0.8437, 0.3311, 0.4972, 0.3547, 0.3207, 0.3475, 0.3165, 0.3194, 0.4887, 0.02926, 0.1554, 0.02551, 0.3366, 0.05454, 0.3266, 0.01579, 0.1455, 0.2856, 0.8163, 0.3084, 0.6567, 0.2985, 0.6611, 0.2776, 0.8334, 0.01583, 0.5331, 0.07074, 0.6548, 0.01386, 0.6671, 0.007872, 0.5153, 0.1762, 0.8372, 0.2856, 0.8163, 0.2776, 0.8334, 0.1825, 0.8579, 0.02551, 0.3366, 0.01583, 0.5331, 0.007872, 0.5153, 0.05454, 0.3266, 0.09563, 0.8381, 0.1762, 0.8372, 0.1825, 0.8579, 0.06809, 0.8419, 0.07074, 0.6548, 0.09563, 0.8381, 0.06809, 0.8419, 0.01386, 0.6671, 0.1762, 0.1455, 0.02926, 0.1554, 0.01579, 0.1455, 0.1786, 0.1455, 0.3783, 0.1442, 0.1762, 0.1455, 0.1786, 0.1455, 0.3715, 0.1442, 0.3084, 0.6567, 0.3311, 0.4972, 0.3194, 0.4887, 0.2985, 0.6611, 0.3547, 0.3207, 0.3783, 0.1442, 0.3715, 0.1442, 0.3475, 0.3165, 0.4705, 0.1442, 0.4356, 0.3207, 0.5641, 0.3207, 0.5877, 0.1442, 0.6043, 0.1455, 0.6173, 0.3215, 0.5001, 0.3215, 0.4871, 0.1455, 0.6302, 0.4974, 0.6302, 0.6536, 0.513, 0.6635, 0.513, 0.4974, 0.4233, 0.4972, 0.4096, 0.6732, 0.5268, 0.6732, 0.5292, 0.4972, 0.6302, 0.8493, 0.513, 0.8213, 0.5102, 0.8316, 0.6302, 0.8286, 0.4705, 0.1442, 0.5877, 0.1442, 0.513, 0.1455, 0.3959, 0.1455, 0.6173, 0.3215, 0.6302, 0.4974, 0.513, 0.4974, 0.5001, 0.3215, 0.4356, 0.3207, 0.4233, 0.4972, 0.5292, 0.4972, 0.5641, 0.3207, 0.4096, 0.6732, 0.3959, 0.8493, 0.513, 0.8213, 0.5268, 0.6732, 0.3959, 0.1455, 0.513, 0.1455, 0.4871, 0.1455, 0.3699, 0.1455, 0.6302, 0.8286, 0.5102, 0.8316, 0.513, 0.7885, 0.6302, 0.8398, 0.6302, 0.6536, 0.6302, 0.8398, 0.513, 0.7885, 0.513, 0.6635, 0.8386, 0.1455, 0.8516, 0.3215, 0.7344, 0.3215, 0.7215, 0.1455, 0.7049, 0.1442, 0.6813, 0.3207, 0.7843, 0.3211, 0.8076, 0.1449, 0.6464, 0.4972, 0.644, 0.6732, 0.7446, 0.6569, 0.7611, 0.4973, 0.8646, 0.4974, 0.8522, 0.6583, 0.7412, 0.656, 0.7474, 0.4974, 0.7049, 0.1442, 0.8076, 0.1449, 0.8036, 0.1455, 0.6302, 0.1455, 0.826, 0.7836, 0.7281, 0.7707, 0.7418, 0.7947, 0.8534, 0.8493, 0.6813, 0.3207, 0.6464, 0.4972, 0.7611, 0.4973, 0.7843, 0.3211, 0.8516, 0.3215, 0.8646, 0.4974, 0.7474, 0.4974, 0.7344, 0.3215, 0.8522, 0.6583, 0.8398, 0.8192, 0.735, 0.7908, 0.7412, 0.656, 0.8534, 0.8493, 0.7418, 0.7947, 0.735, 0.7908, 0.8398, 0.8192, 0.6302, 0.1455, 0.8036, 0.1455, 0.7215, 0.1455, 0.6043, 0.1455, 0.644, 0.6732, 0.6302, 0.8493, 0.7281, 0.7707, 0.7446, 0.6569, 0.3076, 0.4803, 0.3289, 0.3123, 0.3307, 0.3164, 0.3009, 0.4887, 0.03787, 0.1455, 0.05083, 0.3215, 0.02165, 0.3215, 0.008688, 0.1455, 0.06379, 0.4974, 0.07788, 0.6716, 0.06661, 0.6641, 0.04066, 0.4974, 0.2697, 0.8506, 0.2887, 0.6654, 0.287, 0.6636, 0.2617, 0.8542, 0.3615, 0.1442, 0.181, 0.1455, 0.181, 0.1455, 0.3812, 0.1441, 0.181, 0.1455, 0.03787, 0.1455, 0.008688, 0.1455, 0.181, 0.1455, 0.1888, 0.8785, 0.2697, 0.8506, 0.2617, 0.8542, 0.1849, 0.8498, 0.05083, 0.3215, 0.06379, 0.4974, 0.04066, 0.4974, 0.02165, 0.3215, 0.2887, 0.6654, 0.3076, 0.4803, 0.3009, 0.4887, 0.287, 0.6636, 0.3289, 0.3123, 0.3615, 0.1442, 0.3812, 0.1441, 0.3307, 0.3164, 0.07788, 0.6716, 0.09198, 0.8458, 0.08654, 0.8308, 0.06661, 0.6641, 0.09198, 0.8458, 0.1888, 0.8785, 0.1849, 0.8498, 0.08654, 0.8308, -0.005195, 0.1455, 0.007763, 0.3215, 0.02165, 0.3215, -0.005195, 0.1455, 0.3149, 0.497, 0.3532, 0.3205, 0.3397, 0.3148, 0.3212, 0.4971, 0.2537, 0.8066, 0.2946, 0.6617, 0.2882, 0.6555, 0.2552, 0.8137, 0.04921, 0.4974, 0.07245, 0.6566, 0.07678, 0.6483, 0.04921, 0.4974, 0.08111, 0.8159, 0.181, 0.8211, 0.181, 0.8164, 0.08976, 0.7992, 0.07245, 0.6566, 0.08111, 0.8159, 0.08976, 0.7992, 0.07678, 0.6483, 0.3532, 0.3205, 0.3709, 0.1441, 0.3686, 0.1326, 0.3397, 0.3148, 0.2946, 0.6617, 0.3149, 0.497, 0.3212, 0.4971, 0.2882, 0.6555, 0.007763, 0.3215, 0.04921, 0.4974, 0.04921, 0.4974, 0.02165, 0.3215, 0.181, 0.8211, 0.2537, 0.8066, 0.2552, 0.8137, 0.181, 0.8164, 0.181, 0.1455, -0.005195, 0.1455, -0.005195, 0.1455, 0.181, 0.1455, 0.3709, 0.1441, 0.181, 0.1455, 0.181, 0.1455, 0.3686, 0.1326])
me_cube_001.use_remesh_preserve_volume = False
me_cube_001.use_remesh_preserve_attributes = False
me_cube_001.use_mirror_vertex_groups = False
me_cube_001.update()

# ---- objects
ob_cube = bpy.data.objects.new('Cube', me_cube_001)

# ---- transforms, parenting, visibility, modifiers, constraints
ob_cube.location = (0.0, 0.0, 0.0)
ob_cube.lineart.crease_threshold = 0.0
_m = ob_cube.modifiers.new('Subsurf', 'SUBSURF')
_m.uv_smooth = 'PRESERVE_CORNERS'
_m.quality = 2
_m.subdivision_type = 'SIMPLE'
_m.show_only_control_edges = False

# ---- collection membership
col_collection_1.objects.link(ob_cube)

# ---- scene / render settings (as saved in the file)
scene.frame_start = 1; scene.frame_end = 250; scene.frame_set(2)
scene.render.engine = 'BLENDER_EEVEE_NEXT'
scene.render.resolution_percentage = 50
scene.render.dither_intensity = 0.0
scene.cycles.use_denoising = False
scene.cycles.samples = 128
scene.cycles.sampling_pattern = 'TABULATED_SOBOL'
scene.cycles.light_sampling_threshold = 0.0
scene.cycles.use_adaptive_sampling = False
scene.cycles.use_light_tree = False
scene.cycles.blur_glossy = 0.0
scene.cycles.sample_clamp_indirect = 0.0
scene.view_settings.view_transform = 'Standard'
bpy.context.view_layer.update()

# ---- added for rendering (the .blend has no active camera and no usable light): camera, sun
cam_auto = bpy.data.cameras.new('AutoCamera')
cam_auto.lens = 50.0
cam_auto.sensor_width = 36.0
cam_auto.clip_end = 1000.0
ob_auto_camera = bpy.data.objects.new('AutoCamera', cam_auto)
scene.collection.objects.link(ob_auto_camera)
ob_auto_camera.location = (9.68811, -11.1186, 8.82178)
ob_auto_camera.rotation_euler = (1.09748, -7.21219e-08, 0.694738)
scene.camera = ob_auto_camera
light_auto_sun = bpy.data.lights.new('AutoSun', 'SUN')
light_auto_sun.energy = 3.0
light_auto_sun.angle = 0.0523599
ob_auto_sun = bpy.data.objects.new('AutoSun', light_auto_sun)
scene.collection.objects.link(ob_auto_sun)
ob_auto_sun.rotation_euler = (0.872665, 0.174533, 0.523599)
bpy.context.view_layer.update()
